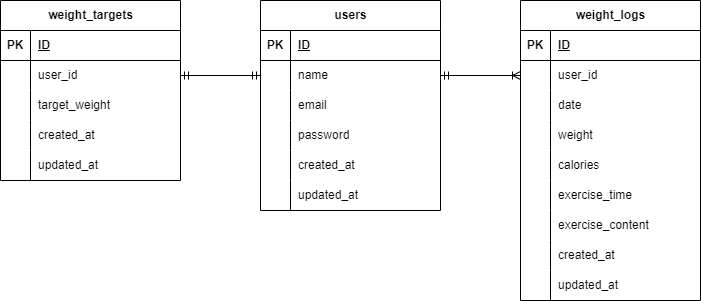

The diagram above was exported from draw.io. Its source (the exported page's mxGraphModel, read from the mxfile embedded in the PNG):
<mxGraphModel dx="782" dy="1656" grid="1" gridSize="10" guides="1" tooltips="1" connect="1" arrows="1" fold="1" page="1" pageScale="1" pageWidth="827" pageHeight="1169" math="0" shadow="0">
  <root>
    <mxCell id="0" />
    <mxCell id="1" parent="0" />
    <mxCell id="2" value="users" style="shape=table;startSize=30;container=1;collapsible=1;childLayout=tableLayout;fixedRows=1;rowLines=0;fontStyle=1;align=center;resizeLast=1;html=1;" parent="1" vertex="1">
      <mxGeometry x="320" y="-480" width="180" height="210" as="geometry" />
    </mxCell>
    <mxCell id="3" value="" style="shape=tableRow;horizontal=0;startSize=0;swimlaneHead=0;swimlaneBody=0;fillColor=none;collapsible=0;dropTarget=0;points=[[0,0.5],[1,0.5]];portConstraint=eastwest;top=0;left=0;right=0;bottom=1;" parent="2" vertex="1">
      <mxGeometry y="30" width="180" height="30" as="geometry" />
    </mxCell>
    <mxCell id="4" value="PK" style="shape=partialRectangle;connectable=0;fillColor=none;top=0;left=0;bottom=0;right=0;fontStyle=1;overflow=hidden;whiteSpace=wrap;html=1;" parent="3" vertex="1">
      <mxGeometry width="30" height="30" as="geometry">
        <mxRectangle width="30" height="30" as="alternateBounds" />
      </mxGeometry>
    </mxCell>
    <mxCell id="5" value="ID" style="shape=partialRectangle;connectable=0;fillColor=none;top=0;left=0;bottom=0;right=0;align=left;spacingLeft=6;fontStyle=5;overflow=hidden;whiteSpace=wrap;html=1;" parent="3" vertex="1">
      <mxGeometry x="30" width="150" height="30" as="geometry">
        <mxRectangle width="150" height="30" as="alternateBounds" />
      </mxGeometry>
    </mxCell>
    <mxCell id="6" value="" style="shape=tableRow;horizontal=0;startSize=0;swimlaneHead=0;swimlaneBody=0;fillColor=none;collapsible=0;dropTarget=0;points=[[0,0.5],[1,0.5]];portConstraint=eastwest;top=0;left=0;right=0;bottom=0;" parent="2" vertex="1">
      <mxGeometry y="60" width="180" height="30" as="geometry" />
    </mxCell>
    <mxCell id="7" value="" style="shape=partialRectangle;connectable=0;fillColor=none;top=0;left=0;bottom=0;right=0;editable=1;overflow=hidden;whiteSpace=wrap;html=1;" parent="6" vertex="1">
      <mxGeometry width="30" height="30" as="geometry">
        <mxRectangle width="30" height="30" as="alternateBounds" />
      </mxGeometry>
    </mxCell>
    <mxCell id="8" value="name" style="shape=partialRectangle;connectable=0;fillColor=none;top=0;left=0;bottom=0;right=0;align=left;spacingLeft=6;overflow=hidden;whiteSpace=wrap;html=1;" parent="6" vertex="1">
      <mxGeometry x="30" width="150" height="30" as="geometry">
        <mxRectangle width="150" height="30" as="alternateBounds" />
      </mxGeometry>
    </mxCell>
    <mxCell id="76" style="shape=tableRow;horizontal=0;startSize=0;swimlaneHead=0;swimlaneBody=0;fillColor=none;collapsible=0;dropTarget=0;points=[[0,0.5],[1,0.5]];portConstraint=eastwest;top=0;left=0;right=0;bottom=0;" vertex="1" parent="2">
      <mxGeometry y="90" width="180" height="30" as="geometry" />
    </mxCell>
    <mxCell id="77" style="shape=partialRectangle;connectable=0;fillColor=none;top=0;left=0;bottom=0;right=0;editable=1;overflow=hidden;whiteSpace=wrap;html=1;" vertex="1" parent="76">
      <mxGeometry width="30" height="30" as="geometry">
        <mxRectangle width="30" height="30" as="alternateBounds" />
      </mxGeometry>
    </mxCell>
    <mxCell id="78" value="email" style="shape=partialRectangle;connectable=0;fillColor=none;top=0;left=0;bottom=0;right=0;align=left;spacingLeft=6;overflow=hidden;whiteSpace=wrap;html=1;" vertex="1" parent="76">
      <mxGeometry x="30" width="150" height="30" as="geometry">
        <mxRectangle width="150" height="30" as="alternateBounds" />
      </mxGeometry>
    </mxCell>
    <mxCell id="73" style="shape=tableRow;horizontal=0;startSize=0;swimlaneHead=0;swimlaneBody=0;fillColor=none;collapsible=0;dropTarget=0;points=[[0,0.5],[1,0.5]];portConstraint=eastwest;top=0;left=0;right=0;bottom=0;" vertex="1" parent="2">
      <mxGeometry y="120" width="180" height="30" as="geometry" />
    </mxCell>
    <mxCell id="74" style="shape=partialRectangle;connectable=0;fillColor=none;top=0;left=0;bottom=0;right=0;editable=1;overflow=hidden;whiteSpace=wrap;html=1;" vertex="1" parent="73">
      <mxGeometry width="30" height="30" as="geometry">
        <mxRectangle width="30" height="30" as="alternateBounds" />
      </mxGeometry>
    </mxCell>
    <mxCell id="75" value="password" style="shape=partialRectangle;connectable=0;fillColor=none;top=0;left=0;bottom=0;right=0;align=left;spacingLeft=6;overflow=hidden;whiteSpace=wrap;html=1;" vertex="1" parent="73">
      <mxGeometry x="30" width="150" height="30" as="geometry">
        <mxRectangle width="150" height="30" as="alternateBounds" />
      </mxGeometry>
    </mxCell>
    <mxCell id="9" value="" style="shape=tableRow;horizontal=0;startSize=0;swimlaneHead=0;swimlaneBody=0;fillColor=none;collapsible=0;dropTarget=0;points=[[0,0.5],[1,0.5]];portConstraint=eastwest;top=0;left=0;right=0;bottom=0;" parent="2" vertex="1">
      <mxGeometry y="150" width="180" height="30" as="geometry" />
    </mxCell>
    <mxCell id="10" value="" style="shape=partialRectangle;connectable=0;fillColor=none;top=0;left=0;bottom=0;right=0;editable=1;overflow=hidden;whiteSpace=wrap;html=1;" parent="9" vertex="1">
      <mxGeometry width="30" height="30" as="geometry">
        <mxRectangle width="30" height="30" as="alternateBounds" />
      </mxGeometry>
    </mxCell>
    <mxCell id="11" value="created_at" style="shape=partialRectangle;connectable=0;fillColor=none;top=0;left=0;bottom=0;right=0;align=left;spacingLeft=6;overflow=hidden;whiteSpace=wrap;html=1;" parent="9" vertex="1">
      <mxGeometry x="30" width="150" height="30" as="geometry">
        <mxRectangle width="150" height="30" as="alternateBounds" />
      </mxGeometry>
    </mxCell>
    <mxCell id="12" value="" style="shape=tableRow;horizontal=0;startSize=0;swimlaneHead=0;swimlaneBody=0;fillColor=none;collapsible=0;dropTarget=0;points=[[0,0.5],[1,0.5]];portConstraint=eastwest;top=0;left=0;right=0;bottom=0;" parent="2" vertex="1">
      <mxGeometry y="180" width="180" height="30" as="geometry" />
    </mxCell>
    <mxCell id="13" value="" style="shape=partialRectangle;connectable=0;fillColor=none;top=0;left=0;bottom=0;right=0;editable=1;overflow=hidden;whiteSpace=wrap;html=1;" parent="12" vertex="1">
      <mxGeometry width="30" height="30" as="geometry">
        <mxRectangle width="30" height="30" as="alternateBounds" />
      </mxGeometry>
    </mxCell>
    <mxCell id="14" value="updated_at" style="shape=partialRectangle;connectable=0;fillColor=none;top=0;left=0;bottom=0;right=0;align=left;spacingLeft=6;overflow=hidden;whiteSpace=wrap;html=1;" parent="12" vertex="1">
      <mxGeometry x="30" width="150" height="30" as="geometry">
        <mxRectangle width="150" height="30" as="alternateBounds" />
      </mxGeometry>
    </mxCell>
    <mxCell id="41" value="weight_targets" style="shape=table;startSize=30;container=1;collapsible=1;childLayout=tableLayout;fixedRows=1;rowLines=0;fontStyle=1;align=center;resizeLast=1;html=1;" vertex="1" parent="1">
      <mxGeometry x="60" y="-480" width="180" height="180" as="geometry" />
    </mxCell>
    <mxCell id="42" value="" style="shape=tableRow;horizontal=0;startSize=0;swimlaneHead=0;swimlaneBody=0;fillColor=none;collapsible=0;dropTarget=0;points=[[0,0.5],[1,0.5]];portConstraint=eastwest;top=0;left=0;right=0;bottom=1;" vertex="1" parent="41">
      <mxGeometry y="30" width="180" height="30" as="geometry" />
    </mxCell>
    <mxCell id="43" value="PK" style="shape=partialRectangle;connectable=0;fillColor=none;top=0;left=0;bottom=0;right=0;fontStyle=1;overflow=hidden;whiteSpace=wrap;html=1;" vertex="1" parent="42">
      <mxGeometry width="30" height="30" as="geometry">
        <mxRectangle width="30" height="30" as="alternateBounds" />
      </mxGeometry>
    </mxCell>
    <mxCell id="44" value="ID" style="shape=partialRectangle;connectable=0;fillColor=none;top=0;left=0;bottom=0;right=0;align=left;spacingLeft=6;fontStyle=5;overflow=hidden;whiteSpace=wrap;html=1;" vertex="1" parent="42">
      <mxGeometry x="30" width="150" height="30" as="geometry">
        <mxRectangle width="150" height="30" as="alternateBounds" />
      </mxGeometry>
    </mxCell>
    <mxCell id="45" value="" style="shape=tableRow;horizontal=0;startSize=0;swimlaneHead=0;swimlaneBody=0;fillColor=none;collapsible=0;dropTarget=0;points=[[0,0.5],[1,0.5]];portConstraint=eastwest;top=0;left=0;right=0;bottom=0;" vertex="1" parent="41">
      <mxGeometry y="60" width="180" height="30" as="geometry" />
    </mxCell>
    <mxCell id="46" value="" style="shape=partialRectangle;connectable=0;fillColor=none;top=0;left=0;bottom=0;right=0;editable=1;overflow=hidden;whiteSpace=wrap;html=1;" vertex="1" parent="45">
      <mxGeometry width="30" height="30" as="geometry">
        <mxRectangle width="30" height="30" as="alternateBounds" />
      </mxGeometry>
    </mxCell>
    <mxCell id="47" value="user_id" style="shape=partialRectangle;connectable=0;fillColor=none;top=0;left=0;bottom=0;right=0;align=left;spacingLeft=6;overflow=hidden;whiteSpace=wrap;html=1;" vertex="1" parent="45">
      <mxGeometry x="30" width="150" height="30" as="geometry">
        <mxRectangle width="150" height="30" as="alternateBounds" />
      </mxGeometry>
    </mxCell>
    <mxCell id="79" style="shape=tableRow;horizontal=0;startSize=0;swimlaneHead=0;swimlaneBody=0;fillColor=none;collapsible=0;dropTarget=0;points=[[0,0.5],[1,0.5]];portConstraint=eastwest;top=0;left=0;right=0;bottom=0;" vertex="1" parent="41">
      <mxGeometry y="90" width="180" height="30" as="geometry" />
    </mxCell>
    <mxCell id="80" style="shape=partialRectangle;connectable=0;fillColor=none;top=0;left=0;bottom=0;right=0;editable=1;overflow=hidden;whiteSpace=wrap;html=1;" vertex="1" parent="79">
      <mxGeometry width="30" height="30" as="geometry">
        <mxRectangle width="30" height="30" as="alternateBounds" />
      </mxGeometry>
    </mxCell>
    <mxCell id="81" value="target_weight" style="shape=partialRectangle;connectable=0;fillColor=none;top=0;left=0;bottom=0;right=0;align=left;spacingLeft=6;overflow=hidden;whiteSpace=wrap;html=1;" vertex="1" parent="79">
      <mxGeometry x="30" width="150" height="30" as="geometry">
        <mxRectangle width="150" height="30" as="alternateBounds" />
      </mxGeometry>
    </mxCell>
    <mxCell id="48" value="" style="shape=tableRow;horizontal=0;startSize=0;swimlaneHead=0;swimlaneBody=0;fillColor=none;collapsible=0;dropTarget=0;points=[[0,0.5],[1,0.5]];portConstraint=eastwest;top=0;left=0;right=0;bottom=0;" vertex="1" parent="41">
      <mxGeometry y="120" width="180" height="30" as="geometry" />
    </mxCell>
    <mxCell id="49" value="" style="shape=partialRectangle;connectable=0;fillColor=none;top=0;left=0;bottom=0;right=0;editable=1;overflow=hidden;whiteSpace=wrap;html=1;" vertex="1" parent="48">
      <mxGeometry width="30" height="30" as="geometry">
        <mxRectangle width="30" height="30" as="alternateBounds" />
      </mxGeometry>
    </mxCell>
    <mxCell id="50" value="created_at" style="shape=partialRectangle;connectable=0;fillColor=none;top=0;left=0;bottom=0;right=0;align=left;spacingLeft=6;overflow=hidden;whiteSpace=wrap;html=1;" vertex="1" parent="48">
      <mxGeometry x="30" width="150" height="30" as="geometry">
        <mxRectangle width="150" height="30" as="alternateBounds" />
      </mxGeometry>
    </mxCell>
    <mxCell id="51" value="" style="shape=tableRow;horizontal=0;startSize=0;swimlaneHead=0;swimlaneBody=0;fillColor=none;collapsible=0;dropTarget=0;points=[[0,0.5],[1,0.5]];portConstraint=eastwest;top=0;left=0;right=0;bottom=0;" vertex="1" parent="41">
      <mxGeometry y="150" width="180" height="30" as="geometry" />
    </mxCell>
    <mxCell id="52" value="" style="shape=partialRectangle;connectable=0;fillColor=none;top=0;left=0;bottom=0;right=0;editable=1;overflow=hidden;whiteSpace=wrap;html=1;" vertex="1" parent="51">
      <mxGeometry width="30" height="30" as="geometry">
        <mxRectangle width="30" height="30" as="alternateBounds" />
      </mxGeometry>
    </mxCell>
    <mxCell id="53" value="updated_at" style="shape=partialRectangle;connectable=0;fillColor=none;top=0;left=0;bottom=0;right=0;align=left;spacingLeft=6;overflow=hidden;whiteSpace=wrap;html=1;" vertex="1" parent="51">
      <mxGeometry x="30" width="150" height="30" as="geometry">
        <mxRectangle width="150" height="30" as="alternateBounds" />
      </mxGeometry>
    </mxCell>
    <mxCell id="54" value="weight_logs" style="shape=table;startSize=30;container=1;collapsible=1;childLayout=tableLayout;fixedRows=1;rowLines=0;fontStyle=1;align=center;resizeLast=1;html=1;" vertex="1" parent="1">
      <mxGeometry x="580" y="-480" width="180" height="300" as="geometry" />
    </mxCell>
    <mxCell id="55" value="" style="shape=tableRow;horizontal=0;startSize=0;swimlaneHead=0;swimlaneBody=0;fillColor=none;collapsible=0;dropTarget=0;points=[[0,0.5],[1,0.5]];portConstraint=eastwest;top=0;left=0;right=0;bottom=1;" vertex="1" parent="54">
      <mxGeometry y="30" width="180" height="30" as="geometry" />
    </mxCell>
    <mxCell id="56" value="PK" style="shape=partialRectangle;connectable=0;fillColor=none;top=0;left=0;bottom=0;right=0;fontStyle=1;overflow=hidden;whiteSpace=wrap;html=1;" vertex="1" parent="55">
      <mxGeometry width="30" height="30" as="geometry">
        <mxRectangle width="30" height="30" as="alternateBounds" />
      </mxGeometry>
    </mxCell>
    <mxCell id="57" value="ID" style="shape=partialRectangle;connectable=0;fillColor=none;top=0;left=0;bottom=0;right=0;align=left;spacingLeft=6;fontStyle=5;overflow=hidden;whiteSpace=wrap;html=1;" vertex="1" parent="55">
      <mxGeometry x="30" width="150" height="30" as="geometry">
        <mxRectangle width="150" height="30" as="alternateBounds" />
      </mxGeometry>
    </mxCell>
    <mxCell id="58" value="" style="shape=tableRow;horizontal=0;startSize=0;swimlaneHead=0;swimlaneBody=0;fillColor=none;collapsible=0;dropTarget=0;points=[[0,0.5],[1,0.5]];portConstraint=eastwest;top=0;left=0;right=0;bottom=0;" vertex="1" parent="54">
      <mxGeometry y="60" width="180" height="30" as="geometry" />
    </mxCell>
    <mxCell id="59" value="" style="shape=partialRectangle;connectable=0;fillColor=none;top=0;left=0;bottom=0;right=0;editable=1;overflow=hidden;whiteSpace=wrap;html=1;" vertex="1" parent="58">
      <mxGeometry width="30" height="30" as="geometry">
        <mxRectangle width="30" height="30" as="alternateBounds" />
      </mxGeometry>
    </mxCell>
    <mxCell id="60" value="user_id" style="shape=partialRectangle;connectable=0;fillColor=none;top=0;left=0;bottom=0;right=0;align=left;spacingLeft=6;overflow=hidden;whiteSpace=wrap;html=1;" vertex="1" parent="58">
      <mxGeometry x="30" width="150" height="30" as="geometry">
        <mxRectangle width="150" height="30" as="alternateBounds" />
      </mxGeometry>
    </mxCell>
    <mxCell id="91" style="shape=tableRow;horizontal=0;startSize=0;swimlaneHead=0;swimlaneBody=0;fillColor=none;collapsible=0;dropTarget=0;points=[[0,0.5],[1,0.5]];portConstraint=eastwest;top=0;left=0;right=0;bottom=0;" vertex="1" parent="54">
      <mxGeometry y="90" width="180" height="30" as="geometry" />
    </mxCell>
    <mxCell id="92" style="shape=partialRectangle;connectable=0;fillColor=none;top=0;left=0;bottom=0;right=0;editable=1;overflow=hidden;whiteSpace=wrap;html=1;" vertex="1" parent="91">
      <mxGeometry width="30" height="30" as="geometry">
        <mxRectangle width="30" height="30" as="alternateBounds" />
      </mxGeometry>
    </mxCell>
    <mxCell id="93" value="date" style="shape=partialRectangle;connectable=0;fillColor=none;top=0;left=0;bottom=0;right=0;align=left;spacingLeft=6;overflow=hidden;whiteSpace=wrap;html=1;" vertex="1" parent="91">
      <mxGeometry x="30" width="150" height="30" as="geometry">
        <mxRectangle width="150" height="30" as="alternateBounds" />
      </mxGeometry>
    </mxCell>
    <mxCell id="88" style="shape=tableRow;horizontal=0;startSize=0;swimlaneHead=0;swimlaneBody=0;fillColor=none;collapsible=0;dropTarget=0;points=[[0,0.5],[1,0.5]];portConstraint=eastwest;top=0;left=0;right=0;bottom=0;" vertex="1" parent="54">
      <mxGeometry y="120" width="180" height="30" as="geometry" />
    </mxCell>
    <mxCell id="89" style="shape=partialRectangle;connectable=0;fillColor=none;top=0;left=0;bottom=0;right=0;editable=1;overflow=hidden;whiteSpace=wrap;html=1;" vertex="1" parent="88">
      <mxGeometry width="30" height="30" as="geometry">
        <mxRectangle width="30" height="30" as="alternateBounds" />
      </mxGeometry>
    </mxCell>
    <mxCell id="90" value="weight" style="shape=partialRectangle;connectable=0;fillColor=none;top=0;left=0;bottom=0;right=0;align=left;spacingLeft=6;overflow=hidden;whiteSpace=wrap;html=1;" vertex="1" parent="88">
      <mxGeometry x="30" width="150" height="30" as="geometry">
        <mxRectangle width="150" height="30" as="alternateBounds" />
      </mxGeometry>
    </mxCell>
    <mxCell id="85" style="shape=tableRow;horizontal=0;startSize=0;swimlaneHead=0;swimlaneBody=0;fillColor=none;collapsible=0;dropTarget=0;points=[[0,0.5],[1,0.5]];portConstraint=eastwest;top=0;left=0;right=0;bottom=0;" vertex="1" parent="54">
      <mxGeometry y="150" width="180" height="30" as="geometry" />
    </mxCell>
    <mxCell id="86" style="shape=partialRectangle;connectable=0;fillColor=none;top=0;left=0;bottom=0;right=0;editable=1;overflow=hidden;whiteSpace=wrap;html=1;" vertex="1" parent="85">
      <mxGeometry width="30" height="30" as="geometry">
        <mxRectangle width="30" height="30" as="alternateBounds" />
      </mxGeometry>
    </mxCell>
    <mxCell id="87" value="calories" style="shape=partialRectangle;connectable=0;fillColor=none;top=0;left=0;bottom=0;right=0;align=left;spacingLeft=6;overflow=hidden;whiteSpace=wrap;html=1;" vertex="1" parent="85">
      <mxGeometry x="30" width="150" height="30" as="geometry">
        <mxRectangle width="150" height="30" as="alternateBounds" />
      </mxGeometry>
    </mxCell>
    <mxCell id="82" style="shape=tableRow;horizontal=0;startSize=0;swimlaneHead=0;swimlaneBody=0;fillColor=none;collapsible=0;dropTarget=0;points=[[0,0.5],[1,0.5]];portConstraint=eastwest;top=0;left=0;right=0;bottom=0;" vertex="1" parent="54">
      <mxGeometry y="180" width="180" height="30" as="geometry" />
    </mxCell>
    <mxCell id="83" style="shape=partialRectangle;connectable=0;fillColor=none;top=0;left=0;bottom=0;right=0;editable=1;overflow=hidden;whiteSpace=wrap;html=1;" vertex="1" parent="82">
      <mxGeometry width="30" height="30" as="geometry">
        <mxRectangle width="30" height="30" as="alternateBounds" />
      </mxGeometry>
    </mxCell>
    <mxCell id="84" value="exercise_time" style="shape=partialRectangle;connectable=0;fillColor=none;top=0;left=0;bottom=0;right=0;align=left;spacingLeft=6;overflow=hidden;whiteSpace=wrap;html=1;" vertex="1" parent="82">
      <mxGeometry x="30" width="150" height="30" as="geometry">
        <mxRectangle width="150" height="30" as="alternateBounds" />
      </mxGeometry>
    </mxCell>
    <mxCell id="94" style="shape=tableRow;horizontal=0;startSize=0;swimlaneHead=0;swimlaneBody=0;fillColor=none;collapsible=0;dropTarget=0;points=[[0,0.5],[1,0.5]];portConstraint=eastwest;top=0;left=0;right=0;bottom=0;" vertex="1" parent="54">
      <mxGeometry y="210" width="180" height="30" as="geometry" />
    </mxCell>
    <mxCell id="95" style="shape=partialRectangle;connectable=0;fillColor=none;top=0;left=0;bottom=0;right=0;editable=1;overflow=hidden;whiteSpace=wrap;html=1;" vertex="1" parent="94">
      <mxGeometry width="30" height="30" as="geometry">
        <mxRectangle width="30" height="30" as="alternateBounds" />
      </mxGeometry>
    </mxCell>
    <mxCell id="96" value="exercise_content" style="shape=partialRectangle;connectable=0;fillColor=none;top=0;left=0;bottom=0;right=0;align=left;spacingLeft=6;overflow=hidden;whiteSpace=wrap;html=1;" vertex="1" parent="94">
      <mxGeometry x="30" width="150" height="30" as="geometry">
        <mxRectangle width="150" height="30" as="alternateBounds" />
      </mxGeometry>
    </mxCell>
    <mxCell id="61" value="" style="shape=tableRow;horizontal=0;startSize=0;swimlaneHead=0;swimlaneBody=0;fillColor=none;collapsible=0;dropTarget=0;points=[[0,0.5],[1,0.5]];portConstraint=eastwest;top=0;left=0;right=0;bottom=0;" vertex="1" parent="54">
      <mxGeometry y="240" width="180" height="30" as="geometry" />
    </mxCell>
    <mxCell id="62" value="" style="shape=partialRectangle;connectable=0;fillColor=none;top=0;left=0;bottom=0;right=0;editable=1;overflow=hidden;whiteSpace=wrap;html=1;" vertex="1" parent="61">
      <mxGeometry width="30" height="30" as="geometry">
        <mxRectangle width="30" height="30" as="alternateBounds" />
      </mxGeometry>
    </mxCell>
    <mxCell id="63" value="created_at" style="shape=partialRectangle;connectable=0;fillColor=none;top=0;left=0;bottom=0;right=0;align=left;spacingLeft=6;overflow=hidden;whiteSpace=wrap;html=1;" vertex="1" parent="61">
      <mxGeometry x="30" width="150" height="30" as="geometry">
        <mxRectangle width="150" height="30" as="alternateBounds" />
      </mxGeometry>
    </mxCell>
    <mxCell id="64" value="" style="shape=tableRow;horizontal=0;startSize=0;swimlaneHead=0;swimlaneBody=0;fillColor=none;collapsible=0;dropTarget=0;points=[[0,0.5],[1,0.5]];portConstraint=eastwest;top=0;left=0;right=0;bottom=0;" vertex="1" parent="54">
      <mxGeometry y="270" width="180" height="30" as="geometry" />
    </mxCell>
    <mxCell id="65" value="" style="shape=partialRectangle;connectable=0;fillColor=none;top=0;left=0;bottom=0;right=0;editable=1;overflow=hidden;whiteSpace=wrap;html=1;" vertex="1" parent="64">
      <mxGeometry width="30" height="30" as="geometry">
        <mxRectangle width="30" height="30" as="alternateBounds" />
      </mxGeometry>
    </mxCell>
    <mxCell id="66" value="updated_at" style="shape=partialRectangle;connectable=0;fillColor=none;top=0;left=0;bottom=0;right=0;align=left;spacingLeft=6;overflow=hidden;whiteSpace=wrap;html=1;" vertex="1" parent="64">
      <mxGeometry x="30" width="150" height="30" as="geometry">
        <mxRectangle width="150" height="30" as="alternateBounds" />
      </mxGeometry>
    </mxCell>
    <mxCell id="97" style="edgeStyle=none;html=1;exitX=1;exitY=0.5;exitDx=0;exitDy=0;entryX=0;entryY=0.5;entryDx=0;entryDy=0;startArrow=ERmandOne;startFill=0;endArrow=ERmandOne;endFill=0;" edge="1" parent="1" source="45" target="6">
      <mxGeometry relative="1" as="geometry" />
    </mxCell>
    <mxCell id="98" style="edgeStyle=none;html=1;exitX=1;exitY=0.5;exitDx=0;exitDy=0;entryX=0;entryY=0.5;entryDx=0;entryDy=0;startArrow=ERmandOne;startFill=0;endArrow=ERoneToMany;endFill=0;" edge="1" parent="1" source="6" target="58">
      <mxGeometry relative="1" as="geometry" />
    </mxCell>
  </root>
</mxGraphModel>